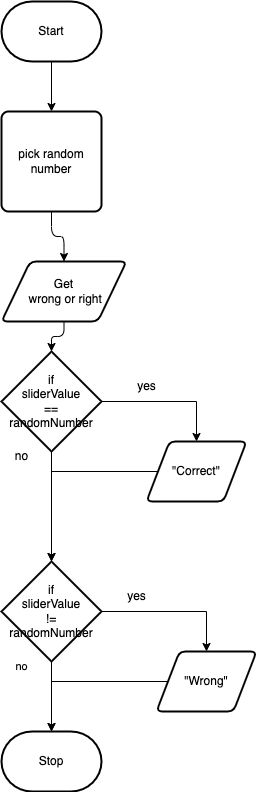

The diagram above was exported from draw.io. Its source (the exported page's mxGraphModel, read from the mxfile embedded in the PNG):
<mxGraphModel dx="1086" dy="271" grid="1" gridSize="10" guides="1" tooltips="1" connect="1" arrows="1" fold="1" page="1" pageScale="1" pageWidth="850" pageHeight="1100" math="0" shadow="0">
  <root>
    <mxCell id="0" />
    <mxCell id="1" parent="0" />
    <mxCell id="4" style="edgeStyle=none;html=1;exitX=0.5;exitY=1;exitDx=0;exitDy=0;exitPerimeter=0;entryX=0.5;entryY=0;entryDx=0;entryDy=0;" edge="1" parent="1" source="5" target="8">
      <mxGeometry relative="1" as="geometry" />
    </mxCell>
    <mxCell id="5" value="Start" style="strokeWidth=2;html=1;shape=mxgraph.flowchart.terminator;whiteSpace=wrap;" vertex="1" parent="1">
      <mxGeometry x="375" y="300" width="100" height="60" as="geometry" />
    </mxCell>
    <mxCell id="6" value="Stop" style="strokeWidth=2;html=1;shape=mxgraph.flowchart.terminator;whiteSpace=wrap;" vertex="1" parent="1">
      <mxGeometry x="375" y="1030" width="100" height="60" as="geometry" />
    </mxCell>
    <mxCell id="7" style="edgeStyle=orthogonalEdgeStyle;html=1;exitX=0.5;exitY=1;exitDx=0;exitDy=0;entryX=0.5;entryY=0;entryDx=0;entryDy=0;" edge="1" parent="1" source="8" target="10">
      <mxGeometry relative="1" as="geometry" />
    </mxCell>
    <mxCell id="8" value="pick random number" style="rounded=1;whiteSpace=wrap;html=1;absoluteArcSize=1;arcSize=14;strokeWidth=2;" vertex="1" parent="1">
      <mxGeometry x="375" y="410" width="100" height="100" as="geometry" />
    </mxCell>
    <mxCell id="9" style="edgeStyle=orthogonalEdgeStyle;html=1;exitX=0.5;exitY=1;exitDx=0;exitDy=0;entryX=0.5;entryY=0;entryDx=0;entryDy=0;entryPerimeter=0;" edge="1" parent="1" source="10" target="13">
      <mxGeometry relative="1" as="geometry" />
    </mxCell>
    <mxCell id="10" value="Get&lt;br&gt;&amp;nbsp;wrong or right" style="shape=parallelogram;html=1;strokeWidth=2;perimeter=parallelogramPerimeter;whiteSpace=wrap;rounded=1;arcSize=12;size=0.23;" vertex="1" parent="1">
      <mxGeometry x="375" y="560" width="125" height="60" as="geometry" />
    </mxCell>
    <mxCell id="11" style="edgeStyle=orthogonalEdgeStyle;html=1;exitX=1;exitY=0.5;exitDx=0;exitDy=0;exitPerimeter=0;entryX=0.5;entryY=0;entryDx=0;entryDy=0;rounded=0;" edge="1" parent="1" source="13" target="16">
      <mxGeometry relative="1" as="geometry" />
    </mxCell>
    <mxCell id="12" style="edgeStyle=orthogonalEdgeStyle;rounded=0;html=1;exitX=0.5;exitY=1;exitDx=0;exitDy=0;exitPerimeter=0;entryX=0.5;entryY=0;entryDx=0;entryDy=0;entryPerimeter=0;" edge="1" parent="1" source="13" target="20">
      <mxGeometry relative="1" as="geometry" />
    </mxCell>
    <mxCell id="13" value="if&lt;br&gt;sliderValue&lt;br&gt;==&lt;br&gt;randomNumber" style="strokeWidth=2;html=1;shape=mxgraph.flowchart.decision;whiteSpace=wrap;" vertex="1" parent="1">
      <mxGeometry x="375" y="650" width="100" height="100" as="geometry" />
    </mxCell>
    <mxCell id="14" style="edgeStyle=orthogonalEdgeStyle;rounded=0;html=1;exitX=0;exitY=0.5;exitDx=0;exitDy=0;entryX=1.141;entryY=0.693;entryDx=0;entryDy=0;entryPerimeter=0;strokeColor=none;" edge="1" parent="1" source="16" target="21">
      <mxGeometry relative="1" as="geometry" />
    </mxCell>
    <mxCell id="15" style="edgeStyle=orthogonalEdgeStyle;shape=connector;rounded=0;html=1;labelBackgroundColor=default;strokeColor=default;fontFamily=Helvetica;fontSize=11;fontColor=default;endArrow=classic;" edge="1" parent="1" source="16" target="20">
      <mxGeometry relative="1" as="geometry">
        <Array as="points">
          <mxPoint x="425" y="770" />
        </Array>
      </mxGeometry>
    </mxCell>
    <mxCell id="16" value="&quot;Correct&quot;" style="shape=parallelogram;html=1;strokeWidth=2;perimeter=parallelogramPerimeter;whiteSpace=wrap;rounded=1;arcSize=12;size=0.23;" vertex="1" parent="1">
      <mxGeometry x="520" y="740" width="100" height="60" as="geometry" />
    </mxCell>
    <mxCell id="17" value="yes" style="text;html=1;align=center;verticalAlign=middle;resizable=0;points=[];autosize=1;strokeColor=none;fillColor=none;" vertex="1" parent="1">
      <mxGeometry x="500" y="670" width="40" height="30" as="geometry" />
    </mxCell>
    <mxCell id="18" style="edgeStyle=orthogonalEdgeStyle;shape=connector;rounded=0;html=1;exitX=1;exitY=0.5;exitDx=0;exitDy=0;exitPerimeter=0;entryX=0.5;entryY=0;entryDx=0;entryDy=0;labelBackgroundColor=default;strokeColor=default;fontFamily=Helvetica;fontSize=11;fontColor=default;endArrow=classic;" edge="1" parent="1" source="20" target="23">
      <mxGeometry relative="1" as="geometry" />
    </mxCell>
    <mxCell id="19" style="edgeStyle=orthogonalEdgeStyle;shape=connector;rounded=0;html=1;exitX=0.5;exitY=1;exitDx=0;exitDy=0;exitPerimeter=0;entryX=0.5;entryY=0;entryDx=0;entryDy=0;entryPerimeter=0;labelBackgroundColor=default;strokeColor=default;fontFamily=Helvetica;fontSize=11;fontColor=default;endArrow=classic;" edge="1" parent="1" source="20" target="6">
      <mxGeometry relative="1" as="geometry" />
    </mxCell>
    <mxCell id="20" value="if&lt;br&gt;sliderValue&lt;br&gt;!=&lt;br&gt;randomNumber" style="strokeWidth=2;html=1;shape=mxgraph.flowchart.decision;whiteSpace=wrap;" vertex="1" parent="1">
      <mxGeometry x="375" y="860" width="100" height="100" as="geometry" />
    </mxCell>
    <mxCell id="21" value="no" style="text;html=1;align=center;verticalAlign=middle;resizable=0;points=[];autosize=1;strokeColor=none;fillColor=none;" vertex="1" parent="1">
      <mxGeometry x="375" y="740" width="40" height="30" as="geometry" />
    </mxCell>
    <mxCell id="22" style="edgeStyle=orthogonalEdgeStyle;shape=connector;rounded=0;html=1;exitX=0;exitY=0.5;exitDx=0;exitDy=0;entryX=0.5;entryY=0;entryDx=0;entryDy=0;entryPerimeter=0;labelBackgroundColor=default;strokeColor=default;fontFamily=Helvetica;fontSize=11;fontColor=default;endArrow=classic;" edge="1" parent="1" source="23" target="6">
      <mxGeometry relative="1" as="geometry" />
    </mxCell>
    <mxCell id="23" value="&quot;Wrong&quot;" style="shape=parallelogram;html=1;strokeWidth=2;perimeter=parallelogramPerimeter;whiteSpace=wrap;rounded=1;arcSize=12;size=0.23;" vertex="1" parent="1">
      <mxGeometry x="530" y="950" width="100" height="60" as="geometry" />
    </mxCell>
    <mxCell id="24" value="yes" style="text;html=1;align=center;verticalAlign=middle;resizable=0;points=[];autosize=1;strokeColor=none;fillColor=none;" vertex="1" parent="1">
      <mxGeometry x="490" y="880" width="40" height="30" as="geometry" />
    </mxCell>
    <mxCell id="25" value="no" style="text;html=1;align=center;verticalAlign=middle;resizable=0;points=[];autosize=1;strokeColor=none;fillColor=none;fontSize=11;fontFamily=Helvetica;fontColor=default;" vertex="1" parent="1">
      <mxGeometry x="375" y="950" width="40" height="30" as="geometry" />
    </mxCell>
  </root>
</mxGraphModel>